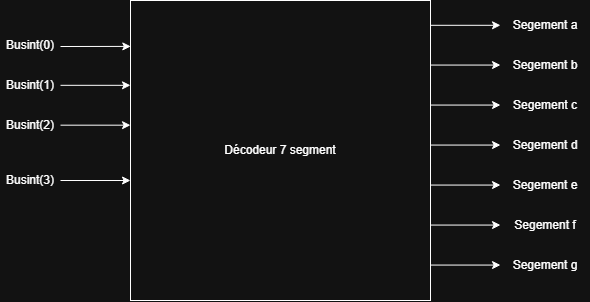

The diagram above was exported from draw.io. Its source (the exported page's mxGraphModel, read from the mxfile embedded in the PNG):
<mxGraphModel dx="714" dy="1280" grid="1" gridSize="10" guides="1" tooltips="1" connect="1" arrows="1" fold="1" page="1" pageScale="1" pageWidth="827" pageHeight="1169" math="0" shadow="0">
  <root>
    <mxCell id="0" />
    <mxCell id="1" parent="0" />
    <mxCell id="gykhYlGPhOXx0iGIbKXI-1" parent="1" style="whiteSpace=wrap;html=1;aspect=fixed;" value="Décodeur 7 segment" vertex="1">
      <mxGeometry height="300" width="300" x="160" y="390" as="geometry" />
    </mxCell>
    <mxCell id="gykhYlGPhOXx0iGIbKXI-3" edge="1" parent="1" style="endArrow=classic;html=1;rounded=0;entryX=0.001;entryY=0.153;entryDx=0;entryDy=0;entryPerimeter=0;" target="gykhYlGPhOXx0iGIbKXI-1" value="">
      <mxGeometry height="50" relative="1" width="50" as="geometry">
        <mxPoint x="90" y="436" as="sourcePoint" />
        <mxPoint x="200" y="460" as="targetPoint" />
      </mxGeometry>
    </mxCell>
    <mxCell id="gykhYlGPhOXx0iGIbKXI-4" edge="1" parent="1" style="endArrow=classic;html=1;rounded=0;entryX=0.001;entryY=0.153;entryDx=0;entryDy=0;entryPerimeter=0;" value="">
      <mxGeometry height="50" relative="1" width="50" as="geometry">
        <mxPoint x="90" y="474.82" as="sourcePoint" />
        <mxPoint x="160" y="474.82" as="targetPoint" />
      </mxGeometry>
    </mxCell>
    <mxCell id="gykhYlGPhOXx0iGIbKXI-5" edge="1" parent="1" style="endArrow=classic;html=1;rounded=0;entryX=0.001;entryY=0.153;entryDx=0;entryDy=0;entryPerimeter=0;" value="">
      <mxGeometry height="50" relative="1" width="50" as="geometry">
        <mxPoint x="90" y="514.68" as="sourcePoint" />
        <mxPoint x="160" y="514.68" as="targetPoint" />
      </mxGeometry>
    </mxCell>
    <mxCell id="gykhYlGPhOXx0iGIbKXI-6" edge="1" parent="1" style="endArrow=classic;html=1;rounded=0;entryX=0.001;entryY=0.153;entryDx=0;entryDy=0;entryPerimeter=0;" value="">
      <mxGeometry height="50" relative="1" width="50" as="geometry">
        <mxPoint x="90" y="570" as="sourcePoint" />
        <mxPoint x="160" y="570" as="targetPoint" />
      </mxGeometry>
    </mxCell>
    <mxCell id="gykhYlGPhOXx0iGIbKXI-8" parent="1" style="text;html=1;whiteSpace=wrap;strokeColor=none;fillColor=none;align=center;verticalAlign=middle;rounded=0;" value="Busint(0)" vertex="1">
      <mxGeometry height="30" width="60" x="30" y="420" as="geometry" />
    </mxCell>
    <mxCell id="gykhYlGPhOXx0iGIbKXI-9" parent="1" style="text;html=1;whiteSpace=wrap;strokeColor=none;fillColor=none;align=center;verticalAlign=middle;rounded=0;" value="Busint(1)" vertex="1">
      <mxGeometry height="30" width="60" x="30" y="460" as="geometry" />
    </mxCell>
    <mxCell id="gykhYlGPhOXx0iGIbKXI-10" parent="1" style="text;html=1;whiteSpace=wrap;strokeColor=none;fillColor=none;align=center;verticalAlign=middle;rounded=0;" value="Busint(2)" vertex="1">
      <mxGeometry height="30" width="60" x="30" y="500" as="geometry" />
    </mxCell>
    <mxCell id="gykhYlGPhOXx0iGIbKXI-11" parent="1" style="text;html=1;whiteSpace=wrap;strokeColor=none;fillColor=none;align=center;verticalAlign=middle;rounded=0;" value="Busint(3)" vertex="1">
      <mxGeometry height="30" width="60" x="30" y="555" as="geometry" />
    </mxCell>
    <mxCell id="gykhYlGPhOXx0iGIbKXI-12" edge="1" parent="1" style="endArrow=classic;html=1;rounded=0;entryX=0.001;entryY=0.153;entryDx=0;entryDy=0;entryPerimeter=0;" value="">
      <mxGeometry height="50" relative="1" width="50" as="geometry">
        <mxPoint x="460" y="414.8" as="sourcePoint" />
        <mxPoint x="530" y="414.8" as="targetPoint" />
      </mxGeometry>
    </mxCell>
    <mxCell id="gykhYlGPhOXx0iGIbKXI-21" parent="1" style="text;html=1;whiteSpace=wrap;strokeColor=none;fillColor=none;align=center;verticalAlign=middle;rounded=0;" value="Segement a" vertex="1">
      <mxGeometry height="30" width="90" x="530" y="400" as="geometry" />
    </mxCell>
    <mxCell id="gykhYlGPhOXx0iGIbKXI-23" parent="1" style="text;html=1;whiteSpace=wrap;strokeColor=none;fillColor=none;align=center;verticalAlign=middle;rounded=0;" value="Segement b" vertex="1">
      <mxGeometry height="30" width="90" x="530" y="440" as="geometry" />
    </mxCell>
    <mxCell id="gykhYlGPhOXx0iGIbKXI-24" parent="1" style="text;html=1;whiteSpace=wrap;strokeColor=none;fillColor=none;align=center;verticalAlign=middle;rounded=0;" value="Segement c" vertex="1">
      <mxGeometry height="30" width="90" x="530" y="480" as="geometry" />
    </mxCell>
    <mxCell id="gykhYlGPhOXx0iGIbKXI-25" parent="1" style="text;html=1;whiteSpace=wrap;strokeColor=none;fillColor=none;align=center;verticalAlign=middle;rounded=0;" value="Segement d" vertex="1">
      <mxGeometry height="30" width="90" x="530" y="520" as="geometry" />
    </mxCell>
    <mxCell id="gykhYlGPhOXx0iGIbKXI-26" parent="1" style="text;html=1;whiteSpace=wrap;strokeColor=none;fillColor=none;align=center;verticalAlign=middle;rounded=0;" value="Segement e" vertex="1">
      <mxGeometry height="30" width="90" x="530" y="560" as="geometry" />
    </mxCell>
    <mxCell id="gykhYlGPhOXx0iGIbKXI-27" parent="1" style="text;html=1;whiteSpace=wrap;strokeColor=none;fillColor=none;align=center;verticalAlign=middle;rounded=0;" value="Segement f" vertex="1">
      <mxGeometry height="30" width="90" x="530" y="600" as="geometry" />
    </mxCell>
    <mxCell id="gykhYlGPhOXx0iGIbKXI-28" parent="1" style="text;html=1;whiteSpace=wrap;strokeColor=none;fillColor=none;align=center;verticalAlign=middle;rounded=0;" value="Segement g" vertex="1">
      <mxGeometry height="30" width="90" x="530" y="640" as="geometry" />
    </mxCell>
    <mxCell id="gykhYlGPhOXx0iGIbKXI-30" edge="1" parent="1" style="endArrow=classic;html=1;rounded=0;entryX=0.001;entryY=0.153;entryDx=0;entryDy=0;entryPerimeter=0;" value="">
      <mxGeometry height="50" relative="1" width="50" as="geometry">
        <mxPoint x="460" y="454.57" as="sourcePoint" />
        <mxPoint x="530" y="454.57" as="targetPoint" />
      </mxGeometry>
    </mxCell>
    <mxCell id="gykhYlGPhOXx0iGIbKXI-31" edge="1" parent="1" style="endArrow=classic;html=1;rounded=0;entryX=0.001;entryY=0.153;entryDx=0;entryDy=0;entryPerimeter=0;" value="">
      <mxGeometry height="50" relative="1" width="50" as="geometry">
        <mxPoint x="460" y="494.57" as="sourcePoint" />
        <mxPoint x="530" y="494.57" as="targetPoint" />
      </mxGeometry>
    </mxCell>
    <mxCell id="gykhYlGPhOXx0iGIbKXI-32" edge="1" parent="1" style="endArrow=classic;html=1;rounded=0;entryX=0.001;entryY=0.153;entryDx=0;entryDy=0;entryPerimeter=0;" value="">
      <mxGeometry height="50" relative="1" width="50" as="geometry">
        <mxPoint x="460" y="534.57" as="sourcePoint" />
        <mxPoint x="530" y="534.57" as="targetPoint" />
      </mxGeometry>
    </mxCell>
    <mxCell id="gykhYlGPhOXx0iGIbKXI-33" edge="1" parent="1" style="endArrow=classic;html=1;rounded=0;entryX=0.001;entryY=0.153;entryDx=0;entryDy=0;entryPerimeter=0;" value="">
      <mxGeometry height="50" relative="1" width="50" as="geometry">
        <mxPoint x="460" y="574.57" as="sourcePoint" />
        <mxPoint x="530" y="574.57" as="targetPoint" />
      </mxGeometry>
    </mxCell>
    <mxCell id="gykhYlGPhOXx0iGIbKXI-34" edge="1" parent="1" style="endArrow=classic;html=1;rounded=0;entryX=0.001;entryY=0.153;entryDx=0;entryDy=0;entryPerimeter=0;" value="">
      <mxGeometry height="50" relative="1" width="50" as="geometry">
        <mxPoint x="460" y="614.57" as="sourcePoint" />
        <mxPoint x="530" y="614.57" as="targetPoint" />
      </mxGeometry>
    </mxCell>
    <mxCell id="gykhYlGPhOXx0iGIbKXI-35" edge="1" parent="1" style="endArrow=classic;html=1;rounded=0;entryX=0.001;entryY=0.153;entryDx=0;entryDy=0;entryPerimeter=0;" value="">
      <mxGeometry height="50" relative="1" width="50" as="geometry">
        <mxPoint x="460" y="654.57" as="sourcePoint" />
        <mxPoint x="530" y="654.57" as="targetPoint" />
      </mxGeometry>
    </mxCell>
  </root>
</mxGraphModel>